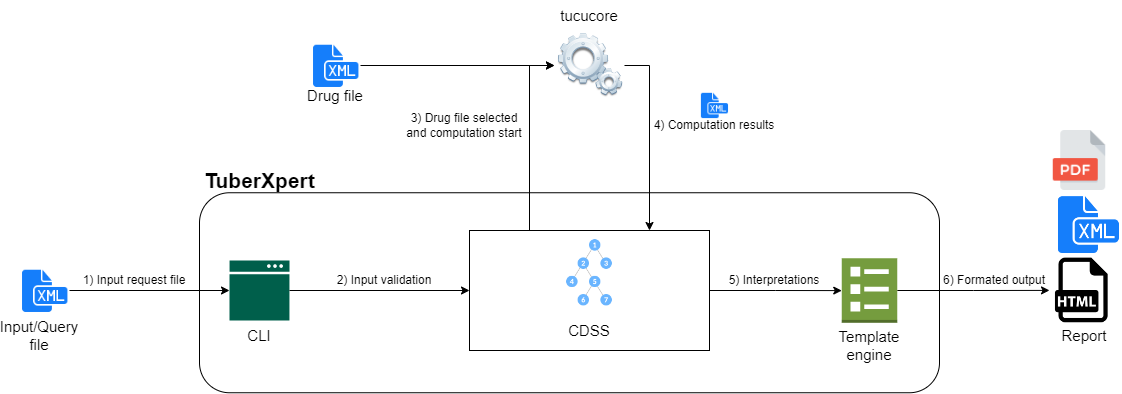

The diagram above was exported from draw.io. Its source (the exported page's mxGraphModel, read from the mxfile embedded in the PNG):
<mxGraphModel dx="1422" dy="726" grid="1" gridSize="10" guides="1" tooltips="1" connect="1" arrows="1" fold="1" page="1" pageScale="1" pageWidth="827" pageHeight="1169" math="0" shadow="0">
  <root>
    <mxCell id="0" />
    <mxCell id="1" parent="0" />
    <mxCell id="Lh4p0oNaQ1qQ8kbz5JYV-3" value="" style="shape=image;html=1;verticalAlign=top;verticalLabelPosition=bottom;labelBackgroundColor=#ffffff;imageAspect=0;aspect=fixed;image=https://cdn1.iconfinder.com/data/icons/hawcons/32/699748-icon-102-document-file-xml-128.png" parent="1" vertex="1">
      <mxGeometry x="70" y="375" width="50" height="50" as="geometry" />
    </mxCell>
    <mxCell id="Lh4p0oNaQ1qQ8kbz5JYV-4" value="" style="shape=image;html=1;verticalAlign=top;verticalLabelPosition=bottom;labelBackgroundColor=#ffffff;imageAspect=0;aspect=fixed;image=https://cdn2.iconfinder.com/data/icons/crystalproject/128x128/apps/kservices.png" parent="1" vertex="1">
      <mxGeometry x="604.99" y="140" width="70" height="70" as="geometry" />
    </mxCell>
    <mxCell id="Lh4p0oNaQ1qQ8kbz5JYV-6" value="" style="rounded=1;whiteSpace=wrap;html=1;" parent="1" vertex="1">
      <mxGeometry x="250" y="302.25" width="740" height="200" as="geometry" />
    </mxCell>
    <mxCell id="Lh4p0oNaQ1qQ8kbz5JYV-2" value="" style="sketch=0;pointerEvents=1;shadow=0;dashed=0;html=1;strokeColor=none;fillColor=#005F4B;labelPosition=center;verticalLabelPosition=bottom;verticalAlign=top;align=center;outlineConnect=0;shape=mxgraph.veeam2.interface_console;" parent="1" vertex="1">
      <mxGeometry x="280" y="370" width="60" height="60" as="geometry" />
    </mxCell>
    <mxCell id="29Lea-EKMiJO1pOLwERL-16" style="edgeStyle=orthogonalEdgeStyle;rounded=0;orthogonalLoop=1;jettySize=auto;html=1;exitX=1;exitY=0.5;exitDx=0;exitDy=0;exitPerimeter=0;" parent="1" source="Lh4p0oNaQ1qQ8kbz5JYV-5" target="Lh4p0oNaQ1qQ8kbz5JYV-36" edge="1">
      <mxGeometry relative="1" as="geometry" />
    </mxCell>
    <mxCell id="Lh4p0oNaQ1qQ8kbz5JYV-5" value="" style="outlineConnect=0;dashed=0;verticalLabelPosition=bottom;verticalAlign=top;align=center;html=1;shape=mxgraph.aws3.template;fillColor=#759C3E;gradientColor=none;" parent="1" vertex="1">
      <mxGeometry x="892.25" y="367.75" width="55.5" height="64.5" as="geometry" />
    </mxCell>
    <mxCell id="Lh4p0oNaQ1qQ8kbz5JYV-18" value="tucucore" style="text;html=1;strokeColor=none;fillColor=none;align=center;verticalAlign=middle;whiteSpace=wrap;rounded=0;fontSize=15;" parent="1" vertex="1">
      <mxGeometry x="609.99" y="110" width="60" height="30" as="geometry" />
    </mxCell>
    <mxCell id="Lh4p0oNaQ1qQ8kbz5JYV-19" value="TuberXpert" style="text;strokeColor=none;fillColor=none;html=1;fontSize=21;fontStyle=1;verticalAlign=middle;align=center;" parent="1" vertex="1">
      <mxGeometry x="260" y="270" width="100" height="40" as="geometry" />
    </mxCell>
    <mxCell id="Lh4p0oNaQ1qQ8kbz5JYV-21" value="CLI" style="text;html=1;strokeColor=none;fillColor=none;align=center;verticalAlign=middle;whiteSpace=wrap;rounded=0;fontSize=15;" parent="1" vertex="1">
      <mxGeometry x="280" y="430" width="60" height="30" as="geometry" />
    </mxCell>
    <mxCell id="Lh4p0oNaQ1qQ8kbz5JYV-23" value="Template engine" style="text;html=1;strokeColor=none;fillColor=none;align=center;verticalAlign=middle;whiteSpace=wrap;rounded=0;fontSize=15;" parent="1" vertex="1">
      <mxGeometry x="890" y="439.62" width="60" height="30" as="geometry" />
    </mxCell>
    <mxCell id="Lh4p0oNaQ1qQ8kbz5JYV-24" value="Input/Query file" style="text;html=1;strokeColor=none;fillColor=none;align=center;verticalAlign=middle;whiteSpace=wrap;rounded=0;fontSize=15;" parent="1" vertex="1">
      <mxGeometry x="60" y="430" width="60" height="30" as="geometry" />
    </mxCell>
    <mxCell id="Lh4p0oNaQ1qQ8kbz5JYV-26" style="edgeStyle=orthogonalEdgeStyle;rounded=0;orthogonalLoop=1;jettySize=auto;html=1;fontSize=15;" parent="1" source="Lh4p0oNaQ1qQ8kbz5JYV-3" target="Lh4p0oNaQ1qQ8kbz5JYV-2" edge="1">
      <mxGeometry relative="1" as="geometry" />
    </mxCell>
    <mxCell id="29Lea-EKMiJO1pOLwERL-18" style="edgeStyle=orthogonalEdgeStyle;rounded=0;orthogonalLoop=1;jettySize=auto;html=1;exitX=1;exitY=0.5;exitDx=0;exitDy=0;entryX=0;entryY=0.5;entryDx=0;entryDy=0;" parent="1" source="Lh4p0oNaQ1qQ8kbz5JYV-27" target="Lh4p0oNaQ1qQ8kbz5JYV-4" edge="1">
      <mxGeometry relative="1" as="geometry" />
    </mxCell>
    <mxCell id="Lh4p0oNaQ1qQ8kbz5JYV-27" value="" style="shape=image;html=1;verticalAlign=top;verticalLabelPosition=bottom;labelBackgroundColor=#ffffff;imageAspect=0;aspect=fixed;image=https://cdn1.iconfinder.com/data/icons/hawcons/32/699748-icon-102-document-file-xml-128.png" parent="1" vertex="1">
      <mxGeometry x="361" y="150" width="50" height="50" as="geometry" />
    </mxCell>
    <mxCell id="Lh4p0oNaQ1qQ8kbz5JYV-29" value="Drug file" style="text;html=1;strokeColor=none;fillColor=none;align=center;verticalAlign=middle;whiteSpace=wrap;rounded=0;fontSize=15;" parent="1" vertex="1">
      <mxGeometry x="356" y="190" width="60" height="30" as="geometry" />
    </mxCell>
    <mxCell id="Lh4p0oNaQ1qQ8kbz5JYV-36" value="" style="shape=image;html=1;verticalAlign=top;verticalLabelPosition=bottom;labelBackgroundColor=#ffffff;imageAspect=0;aspect=fixed;image=https://cdn-icons-png.flaticon.com/512/81/81970.png;fontSize=15;" parent="1" vertex="1">
      <mxGeometry x="1100" y="367.63" width="64.62" height="64.62" as="geometry" />
    </mxCell>
    <mxCell id="Lh4p0oNaQ1qQ8kbz5JYV-39" value="Report" style="text;html=1;strokeColor=none;fillColor=none;align=center;verticalAlign=middle;whiteSpace=wrap;rounded=0;fontSize=15;" parent="1" vertex="1">
      <mxGeometry x="1104.62" y="430" width="60" height="30" as="geometry" />
    </mxCell>
    <mxCell id="29Lea-EKMiJO1pOLwERL-2" value="1) Input request file" style="text;html=1;strokeColor=none;fillColor=none;align=center;verticalAlign=middle;whiteSpace=wrap;rounded=0;" parent="1" vertex="1">
      <mxGeometry x="120" y="375" width="130" height="30" as="geometry" />
    </mxCell>
    <mxCell id="29Lea-EKMiJO1pOLwERL-9" style="edgeStyle=orthogonalEdgeStyle;rounded=0;orthogonalLoop=1;jettySize=auto;html=1;exitX=0.25;exitY=0;exitDx=0;exitDy=0;entryX=0;entryY=0.5;entryDx=0;entryDy=0;" parent="1" source="29Lea-EKMiJO1pOLwERL-3" target="Lh4p0oNaQ1qQ8kbz5JYV-4" edge="1">
      <mxGeometry relative="1" as="geometry">
        <Array as="points">
          <mxPoint x="580" y="175" />
        </Array>
      </mxGeometry>
    </mxCell>
    <mxCell id="29Lea-EKMiJO1pOLwERL-14" style="edgeStyle=orthogonalEdgeStyle;rounded=0;orthogonalLoop=1;jettySize=auto;html=1;exitX=1;exitY=0.5;exitDx=0;exitDy=0;" parent="1" source="29Lea-EKMiJO1pOLwERL-3" target="Lh4p0oNaQ1qQ8kbz5JYV-5" edge="1">
      <mxGeometry relative="1" as="geometry" />
    </mxCell>
    <mxCell id="29Lea-EKMiJO1pOLwERL-3" value="" style="rounded=0;whiteSpace=wrap;html=1;" parent="1" vertex="1">
      <mxGeometry x="520" y="340" width="240" height="120" as="geometry" />
    </mxCell>
    <mxCell id="Lh4p0oNaQ1qQ8kbz5JYV-17" value="" style="shape=image;verticalLabelPosition=bottom;labelBackgroundColor=default;verticalAlign=top;aspect=fixed;imageAspect=0;image=https://cdn.programiz.com/sites/tutorial2program/files/full-binary-tree_0.png;" parent="1" vertex="1">
      <mxGeometry x="610.3" y="342.31" width="59.39" height="80" as="geometry" />
    </mxCell>
    <mxCell id="Lh4p0oNaQ1qQ8kbz5JYV-22" value="CDSS" style="text;html=1;strokeColor=none;fillColor=none;align=center;verticalAlign=middle;whiteSpace=wrap;rounded=0;fontSize=15;" parent="1" vertex="1">
      <mxGeometry x="610.3" y="425" width="60" height="30" as="geometry" />
    </mxCell>
    <mxCell id="29Lea-EKMiJO1pOLwERL-7" value="" style="endArrow=classic;html=1;rounded=0;entryX=0;entryY=0.5;entryDx=0;entryDy=0;" parent="1" source="Lh4p0oNaQ1qQ8kbz5JYV-2" target="29Lea-EKMiJO1pOLwERL-3" edge="1">
      <mxGeometry width="50" height="50" relative="1" as="geometry">
        <mxPoint x="700" y="410" as="sourcePoint" />
        <mxPoint x="750" y="360" as="targetPoint" />
      </mxGeometry>
    </mxCell>
    <mxCell id="29Lea-EKMiJO1pOLwERL-8" value="2) Input validation" style="text;html=1;strokeColor=none;fillColor=none;align=center;verticalAlign=middle;whiteSpace=wrap;rounded=0;" parent="1" vertex="1">
      <mxGeometry x="370" y="375" width="130" height="30" as="geometry" />
    </mxCell>
    <mxCell id="29Lea-EKMiJO1pOLwERL-11" style="edgeStyle=orthogonalEdgeStyle;rounded=0;orthogonalLoop=1;jettySize=auto;html=1;exitX=1;exitY=0.5;exitDx=0;exitDy=0;entryX=0.75;entryY=0;entryDx=0;entryDy=0;" parent="1" source="Lh4p0oNaQ1qQ8kbz5JYV-4" target="29Lea-EKMiJO1pOLwERL-3" edge="1">
      <mxGeometry relative="1" as="geometry" />
    </mxCell>
    <mxCell id="29Lea-EKMiJO1pOLwERL-12" value="3) Drug file selected and computation start" style="text;html=1;strokeColor=none;fillColor=none;align=center;verticalAlign=middle;whiteSpace=wrap;rounded=0;" parent="1" vertex="1">
      <mxGeometry x="450" y="220" width="130" height="30" as="geometry" />
    </mxCell>
    <mxCell id="29Lea-EKMiJO1pOLwERL-13" value="4) Computation results" style="text;html=1;strokeColor=none;fillColor=none;align=center;verticalAlign=middle;whiteSpace=wrap;rounded=0;" parent="1" vertex="1">
      <mxGeometry x="700" y="220" width="130" height="30" as="geometry" />
    </mxCell>
    <mxCell id="29Lea-EKMiJO1pOLwERL-15" value="5) Interpretations" style="text;html=1;strokeColor=none;fillColor=none;align=center;verticalAlign=middle;whiteSpace=wrap;rounded=0;" parent="1" vertex="1">
      <mxGeometry x="760" y="375" width="130" height="30" as="geometry" />
    </mxCell>
    <mxCell id="29Lea-EKMiJO1pOLwERL-17" value="6) Formated output" style="text;html=1;strokeColor=none;fillColor=none;align=center;verticalAlign=middle;whiteSpace=wrap;rounded=0;" parent="1" vertex="1">
      <mxGeometry x="980" y="375" width="130" height="30" as="geometry" />
    </mxCell>
    <mxCell id="_7EFaGcBGmLzK2BreSxF-1" value="" style="shape=image;html=1;verticalAlign=top;verticalLabelPosition=bottom;labelBackgroundColor=#ffffff;imageAspect=0;aspect=fixed;image=https://cdn1.iconfinder.com/data/icons/hawcons/32/699748-icon-102-document-file-xml-128.png" parent="1" vertex="1">
      <mxGeometry x="750" y="200" width="30" height="30" as="geometry" />
    </mxCell>
    <mxCell id="gXZJuXsleBr6PsWbrPGm-1" value="" style="shape=image;html=1;verticalAlign=top;verticalLabelPosition=bottom;labelBackgroundColor=#ffffff;imageAspect=0;aspect=fixed;image=https://cdn1.iconfinder.com/data/icons/hawcons/32/699748-icon-102-document-file-xml-128.png" parent="1" vertex="1">
      <mxGeometry x="1104.62" y="300" width="67.25" height="67.25" as="geometry" />
    </mxCell>
    <mxCell id="Ddcn3ZMjxVFgNAXdy-_q-1" value="" style="shape=image;verticalLabelPosition=bottom;labelBackgroundColor=default;verticalAlign=top;aspect=fixed;imageAspect=0;image=https://cdn-icons-png.flaticon.com/512/337/337946.png;" vertex="1" parent="1">
      <mxGeometry x="1100" y="240" width="60" height="60" as="geometry" />
    </mxCell>
  </root>
</mxGraphModel>